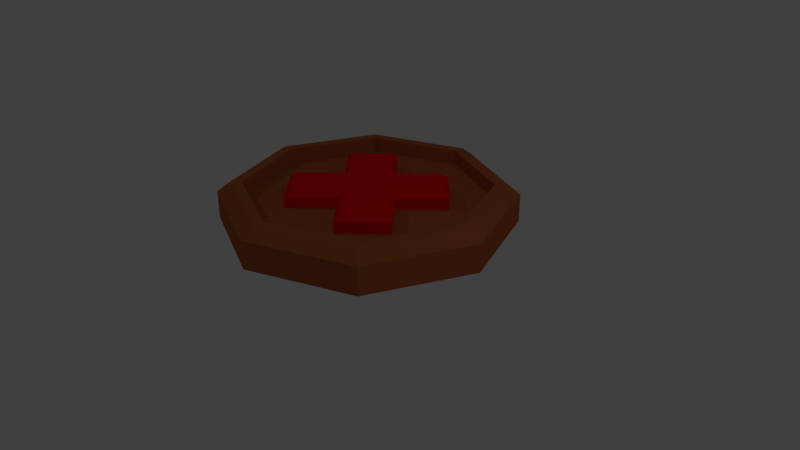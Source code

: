 # Source: Target.blend  (saved by Blender 2.78.0; exported with 4.5.12 LTS)
import bpy
from mathutils import Matrix  # noqa: F401  (used for matrix-valued properties, if any)

bpy.ops.wm.read_factory_settings(use_empty=True)
scene = bpy.context.scene
scene.name = 'Scene'

# ---- collections
col_collection_1 = bpy.data.collections.new('Collection 1'); scene.collection.children.link(col_collection_1)

# ---- materials (node trees are filled in below, after node groups)
mat_material = bpy.data.materials.new('Material')
mat_material.alpha_threshold = 0.0
mat_material.use_transparent_shadow = False
mat_material.diffuse_color = (0.3844, 0.1014, 0.03267, 1.0)
mat_material.roughness = 0.5
mat_material_001 = bpy.data.materials.new('Material.001')
mat_material_001.alpha_threshold = 0.0
mat_material_001.use_transparent_shadow = False
mat_material_001.diffuse_color = (0.8, 0.002093, 0.0, 1.0)
mat_material_001.roughness = 0.5

# ---- material node trees

# ---- world
world_world = bpy.data.worlds.new('World'); scene.world = world_world
world_world.color = (0.05088, 0.05088, 0.05088)
world_world.use_sun_shadow = False
world_world.sun_shadow_jitter_overblur = 0.0
world_world.cycles.sampling_method = 'MANUAL'

# ---- cameras
cam_camera = bpy.data.cameras.new('Camera')
cam_camera.clip_end = 100.0
cam_camera.lens = 35.0
cam_camera.sensor_width = 32.0
cam_camera.sensor_height = 18.0
cam_camera.ortho_scale = 7.314
cam_camera.dof.focus_distance = 0.0
cam_camera.dof.aperture_fstop = 128.0

# ---- lights
light_lamp_003 = bpy.data.lights.new('Lamp.003', 'POINT')
light_lamp_003.transmission_factor = 0.0
light_lamp_003.cutoff_distance = 30.0
light_lamp_003.use_shadow = False
light_lamp_003.energy = 100.0
light_lamp_003.shadow_buffer_clip_start = 1.001
light_lamp_003.shadow_soft_size = 0.1
light_lamp_003.shadow_maximum_resolution = 0.006
light_lamp_003.use_absolute_resolution = True
light_lamp_002 = bpy.data.lights.new('Lamp.002', 'POINT')
light_lamp_002.transmission_factor = 0.0
light_lamp_002.cutoff_distance = 30.0
light_lamp_002.energy = 100.0
light_lamp_002.shadow_buffer_clip_start = 1.001
light_lamp_002.shadow_soft_size = 0.1
light_lamp_002.shadow_maximum_resolution = 0.006
light_lamp_002.use_absolute_resolution = True
light_lamp_001 = bpy.data.lights.new('Lamp.001', 'POINT')
light_lamp_001.transmission_factor = 0.0
light_lamp_001.cutoff_distance = 30.0
light_lamp_001.energy = 100.0
light_lamp_001.shadow_buffer_clip_start = 1.001
light_lamp_001.shadow_soft_size = 0.1
light_lamp_001.shadow_maximum_resolution = 0.006
light_lamp_001.use_absolute_resolution = True
light_lamp = bpy.data.lights.new('Lamp', 'POINT')
light_lamp.transmission_factor = 0.0
light_lamp.cutoff_distance = 30.0
light_lamp.use_shadow = False
light_lamp.energy = 100.0
light_lamp.shadow_buffer_clip_start = 1.001
light_lamp.shadow_soft_size = 0.1
light_lamp.shadow_maximum_resolution = 0.006
light_lamp.use_absolute_resolution = True

# ---- meshes
me_cylinder = bpy.data.meshes.new('Cylinder')
me_cylinder.from_pydata([(0.0, 1.886, -0.2458), (0.0, 1.567, 0.2458), (1.333, 1.333, -0.2458), (1.108, 1.108, 0.2458), (1.886, -8.242e-08, -0.2458), (1.567, -7.729e-08, 0.2458), (1.333, -1.333, -0.2458), (1.108, -1.108, 0.2458), (-1.648e-07, -1.886, -0.2458), (-1.392e-07, -1.567, 0.2458), (-1.333, -1.333, -0.2458), (-1.108, -1.108, 0.2458), (-1.886, 2.249e-08, -0.2458), (-1.567, 2.249e-08, 0.2458), (-1.333, 1.333, -0.2458), (-1.108, 1.108, 0.2458), (1.108, 1.108, 0.0539), (0.0, 1.567, 0.0539), (1.567, -7.729e-08, 0.0539), (1.108, -1.108, 0.0539), (-1.392e-07, -1.567, 0.0539), (-1.108, -1.108, 0.0539), (-1.567, 2.249e-08, 0.0539), (-1.108, 1.108, 0.0539), (-0.4714, 0.9428, -0.06453), (-0.9428, 0.4714, -0.06453), (0.4714, -0.9428, -0.06453), (0.9428, -0.4714, -0.06453), (-0.9428, -0.4714, -0.06453), (-0.4714, -0.9428, -0.06453), (0.9428, 0.4714, -0.06453), (0.4714, 0.9428, -0.06453), (-0.4714, 0.0, -0.06453), (0.0, -0.4714, -0.06453), (0.0, 0.4714, -0.06453), (0.4714, 0.0, -0.06453), (1.212, 1.212, 0.2458), (1.333, 1.333, 0.1175), (0.0, 1.886, 0.1175), (0.0, 1.713, 0.2458), (1.713, -7.964e-08, 0.2458), (1.886, -8.242e-08, 0.1175), (1.212, -1.212, 0.2458), (1.333, -1.333, 0.1175), (-1.51e-07, -1.713, 0.2458), (-1.648e-07, -1.886, 0.1175), (-1.212, -1.212, 0.2458), (-1.333, -1.333, 0.1175), (-1.713, 2.249e-08, 0.2458), (-1.886, 2.249e-08, 0.1175), (-1.212, 1.212, 0.2458), (-1.333, 1.333, 0.1175), (-0.8486, 0.4714, 0.2669), (-0.9428, 0.4714, 0.2003), (-0.4714, 0.8486, 0.2669), (-0.4714, 0.9428, 0.2003), (0.9428, -0.4714, 0.2003), (0.8486, -0.4714, 0.2669), (0.4714, -0.8486, 0.2669), (0.4714, -0.9428, 0.2003), (-0.4714, -0.9428, 0.2003), (-0.4714, -0.8486, 0.2669), (-0.8486, -0.4714, 0.2669), (-0.9428, -0.4714, 0.2003), (0.4714, 0.9428, 0.2003), (0.4714, 0.8486, 0.2669), (0.8486, 0.4714, 0.2669), (0.9428, 0.4714, 0.2003), (3.725e-09, 0.3772, 0.2669), (0.0, 0.4714, 0.2003), (0.4714, 0.0, 0.2003), (0.3772, -3.725e-09, 0.2669), (-0.4714, 0.0, 0.2003), (-0.3772, 3.725e-09, 0.2669), (-3.725e-09, -0.3772, 0.2669), (0.0, -0.4714, 0.2003)], [], [(2, 37, 41, 4), (3, 5, 40, 36), (5, 7, 42, 40), (7, 9, 44, 42), (9, 11, 46, 44), (11, 13, 48, 46), (5, 3, 16, 18), (13, 15, 50, 48), (15, 1, 39, 50), (0, 2, 4, 6, 8, 10, 12, 14), (0, 38, 37, 2), (14, 51, 38, 0), (6, 43, 45, 8), (8, 45, 47, 10), (10, 47, 49, 12), (12, 49, 51, 14), (4, 41, 43, 6), (16, 17, 23, 22, 21, 20, 19, 18), (15, 13, 22, 23), (11, 9, 20, 21), (7, 5, 18, 19), (3, 1, 17, 16), (1, 15, 23, 17), (13, 11, 21, 22), (9, 7, 19, 20), (29, 60, 63, 28), (35, 70, 56, 27), (33, 35, 27, 26), (71, 74, 58, 57), (25, 32, 72, 53), (25, 24, 34, 32), (32, 34, 35, 33), (33, 26, 59, 75), (28, 32, 33, 29), (24, 55, 69, 34), (69, 64, 31, 34), (33, 75, 60, 29), (32, 28, 63, 72), (34, 31, 30, 35), (65, 68, 71, 66), (73, 62, 61, 74), (68, 73, 74, 71), (35, 30, 67, 70), (27, 56, 59, 26), (54, 52, 73, 68), (31, 64, 67, 30), (37, 38, 39, 36), (41, 37, 36, 40), (43, 41, 40, 42), (45, 43, 42, 44), (47, 45, 44, 46), (49, 47, 46, 48), (51, 49, 48, 50), (38, 51, 50, 39), (1, 3, 36, 39), (52, 54, 55, 53), (57, 58, 59, 56), (71, 57, 56, 70), (75, 59, 58, 74), (61, 62, 63, 60), (65, 66, 67, 64), (54, 68, 69, 55), (53, 72, 73, 52), (68, 65, 64, 69), (70, 67, 66, 71), (62, 73, 72, 63), (60, 75, 74, 61), (25, 53, 55, 24)])
me_cylinder.polygons.foreach_set('material_index', [0, 0, 0, 0, 0, 0, 0, 0, 0, 0, 0, 0, 0, 0, 0, 0, 0, 0, 0, 0, 0, 0, 0, 0, 0, 1, 1, 1, 1, 1, 1, 1, 1, 1, 1, 1, 1, 1, 1, 1, 1, 1, 1, 1, 1, 1, 0, 0, 0, 0, 0, 0, 0, 0, 0, 1, 1, 1, 1, 1, 1, 1, 1, 1, 1, 1, 1, 1])
me_cylinder.materials.append(mat_material)
me_cylinder.materials.append(mat_material_001)
me_cylinder.use_remesh_preserve_volume = False
me_cylinder.use_remesh_preserve_attributes = False
me_cylinder.use_mirror_vertex_groups = False
me_cylinder.update()

# ---- objects
ob_cylinder = bpy.data.objects.new('Cylinder', me_cylinder)
ob_lamp_003 = bpy.data.objects.new('Lamp.003', light_lamp_003)
ob_lamp_002 = bpy.data.objects.new('Lamp.002', light_lamp_002)
ob_lamp_001 = bpy.data.objects.new('Lamp.001', light_lamp_001)
ob_lamp = bpy.data.objects.new('Lamp', light_lamp)
ob_camera = bpy.data.objects.new('Camera', cam_camera)

# ---- transforms, parenting, visibility, modifiers, constraints
ob_cylinder.location = (0.0, 0.0, 0.3332)
ob_cylinder.lineart.crease_threshold = 0.0
ob_lamp_003.location = (10.02, -11.75, 7.035)
ob_lamp_003.rotation_euler = (0.6503, 0.05522, 1.866)
ob_lamp_003.lock_rotations_4d = False
ob_lamp_003.empty_display_type = 'ARROWS'
ob_lamp_003.color = (0.0, 0.0, 0.0, 0.0)
ob_lamp_003.lineart.crease_threshold = 0.0
ob_lamp_002.location = (-7.416, 6.566, -0.1908)
ob_lamp_002.rotation_euler = (0.6503, 0.05522, 1.866)
ob_lamp_002.lock_rotations_4d = False
ob_lamp_002.empty_display_type = 'ARROWS'
ob_lamp_002.color = (0.0, 0.0, 0.0, 0.0)
ob_lamp_002.lineart.crease_threshold = 0.0
ob_lamp_001.location = (-7.416, -4.561, 8.07)
ob_lamp_001.rotation_euler = (0.6503, 0.05522, 1.866)
ob_lamp_001.lock_rotations_4d = False
ob_lamp_001.empty_display_type = 'ARROWS'
ob_lamp_001.color = (0.0, 0.0, 0.0, 0.0)
ob_lamp_001.lineart.crease_threshold = 0.0
ob_lamp.location = (5.902, 1.005, 5.904)
ob_lamp.rotation_euler = (0.6503, 0.05522, 1.866)
ob_lamp.lock_rotations_4d = False
ob_lamp.empty_display_type = 'ARROWS'
ob_lamp.color = (0.0, 0.0, 0.0, 0.0)
ob_lamp.lineart.crease_threshold = 0.0
ob_camera.location = (7.481, -6.508, 4.934)
ob_camera.rotation_euler = (1.109, 0.0, 0.8149)
ob_camera.lock_rotations_4d = False
ob_camera.empty_display_type = 'ARROWS'
ob_camera.color = (0.0, 0.0, 0.0, 0.0)
ob_camera.display_type = 'WIRE'
ob_camera.lineart.crease_threshold = 0.0

# ---- collection membership
col_collection_1.objects.link(ob_cylinder)
col_collection_1.objects.link(ob_lamp_003)
col_collection_1.objects.link(ob_lamp_002)
col_collection_1.objects.link(ob_lamp_001)
col_collection_1.objects.link(ob_lamp)
col_collection_1.objects.link(ob_camera)

# ---- scene / render settings (as saved in the file)
scene.camera = ob_camera
scene.frame_start = 1; scene.frame_end = 250; scene.frame_set(0)
scene.render.engine = 'BLENDER_EEVEE_NEXT'
scene.render.image_settings.color_depth = '16'
scene.render.dither_intensity = 0.0
scene.render.film_transparent = True
scene.cycles.use_denoising = False
scene.cycles.samples = 128
scene.cycles.sampling_pattern = 'TABULATED_SOBOL'
scene.cycles.light_sampling_threshold = 0.0
scene.cycles.use_adaptive_sampling = False
scene.cycles.use_light_tree = False
scene.cycles.blur_glossy = 0.0
scene.cycles.sample_clamp_indirect = 0.0
scene.view_settings.view_transform = 'Standard'
bpy.context.view_layer.update()
